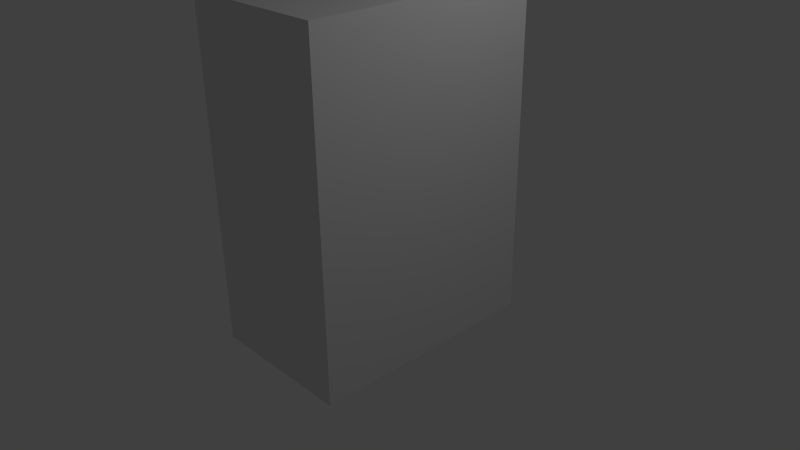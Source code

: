 # Source: Doorway.blend  (saved by Blender 2.76.0; exported with 4.5.12 LTS)
import bpy
from mathutils import Matrix  # noqa: F401  (used for matrix-valued properties, if any)

bpy.ops.wm.read_factory_settings(use_empty=True)
scene = bpy.context.scene
scene.name = 'Scene'

# ---- collections
col_collection_1 = bpy.data.collections.new('Collection 1'); scene.collection.children.link(col_collection_1)

# ---- materials (node trees are filled in below, after node groups)
mat_material = bpy.data.materials.new('Material')
mat_material.alpha_threshold = 0.0
mat_material.use_transparent_shadow = False
mat_material.roughness = 0.5
mat_material.line_color = (0.0, 0.0, 0.0, 1.0)

# ---- material node trees

# ---- world
world_world = bpy.data.worlds.new('World'); scene.world = world_world
world_world.color = (0.05088, 0.05088, 0.05088)
world_world.use_sun_shadow = False
world_world.sun_shadow_jitter_overblur = 0.0
world_world.cycles.sampling_method = 'MANUAL'
world_world.cycles.sample_map_resolution = 256

# ---- cameras
cam_camera = bpy.data.cameras.new('Camera')
cam_camera.clip_end = 100.0
cam_camera.lens = 35.0
cam_camera.sensor_width = 32.0
cam_camera.sensor_height = 18.0
cam_camera.ortho_scale = 7.314
cam_camera.dof.focus_distance = 0.0
cam_camera.dof.aperture_fstop = 128.0

# ---- lights
light_lamp = bpy.data.lights.new('Lamp', 'POINT')
light_lamp.transmission_factor = 0.0
light_lamp.cutoff_distance = 30.0
light_lamp.energy = 100.0
light_lamp.shadow_buffer_clip_start = 1.001
light_lamp.shadow_soft_size = 0.1
light_lamp.shadow_maximum_resolution = 0.006
light_lamp.use_absolute_resolution = True
light_lamp.cycles.use_multiple_importance_sampling = False

# ---- meshes
me_cube = bpy.data.meshes.new('Cube')
me_cube.from_pydata([(1.0, 1.594, -1.0), (1.0, -1.594, -1.0), (-0.919, -1.126, -0.7962), (-0.919, 1.126, -0.7962), (1.0, 1.594, 3.44), (1.0, -1.594, 3.44), (-0.919, -1.126, 2.283), (-0.919, 1.126, 2.283), (-1.0, -1.594, -1.0), (-1.0, 1.594, -1.0), (-1.0, -1.594, 3.44), (-1.0, 1.594, 3.44), (0.01917, -1.126, -0.2247), (0.01917, 1.127, -0.2164), (0.01917, -1.126, 2.283), (0.01917, 1.127, 2.292), (1.0, 0.0, -1.0), (-1.0, 4.768e-07, -1.0), (1.0, -8.345e-07, 3.44), (-1.0, 2.384e-07, 3.44), (-0.919, 4.768e-07, -0.7962), (-0.919, 2.384e-07, 3.093), (0.01917, 3.576e-07, -0.2247), (0.01917, 1.192e-07, 3.093), (-1.0, 0.797, -1.0), (-1.0, 0.797, 3.44), (-0.919, 0.5631, -0.7962), (-0.919, 0.5631, 2.916), (0.01917, 0.5638, -0.2164), (0.01917, 0.5638, 2.924), (1.0, 0.797, -1.0), (1.0, 0.797, 3.44), (1.0, -0.797, -1.0), (1.0, -0.797, 3.44), (-1.0, -0.797, -1.0), (-1.0, -0.797, 3.44), (-0.919, -0.5631, -0.7962), (-0.919, -0.5631, 2.916), (0.01917, -0.5631, -0.2247), (0.01917, -0.5631, 2.916), (-0.4499, 1.127, 2.288), (-0.4499, -1.126, 2.283), (-0.4499, -1.126, -0.2477), (-0.4499, 1.127, -0.2435), (-0.4499, 4.172e-07, -0.2477), (-0.4499, 1.788e-07, 3.093), (-0.4499, 0.5634, -0.2435), (-0.4499, 0.5634, 2.92), (-0.4499, -0.5631, 2.916), (-0.4499, -0.5631, -0.2477), (-0.8886, -1.126, 2.283), (-0.8886, -1.126, -0.5986), (-0.8886, 1.126, 2.286), (-0.8886, 1.126, -0.5966), (-0.8886, 4.47e-07, -0.5986), (-0.8886, 2.086e-07, 3.093), (-0.8886, 0.5633, -0.5966), (-0.8886, 0.5633, 2.918), (-0.8886, -0.5631, 2.916), (-0.8886, -0.5631, -0.5986), (-0.4592, 1.126, 2.287), (-0.4592, 1.126, -0.5974), (-0.4592, 4.321e-07, -0.6006), (-0.4592, 1.937e-07, 3.093), (-0.4592, 0.5634, -0.5974), (-0.4592, 0.5634, 2.919), (-0.4592, -0.5631, 2.916), (-0.4592, -0.5631, -0.6006), (-0.4592, -1.126, 2.283), (-0.4592, -1.126, -0.6006)], [], [(32, 1, 8, 34), (33, 35, 10, 5), (32, 33, 5, 1), (1, 5, 10, 8), (47, 40, 15, 29), (4, 0, 9, 11), (26, 3, 9, 24), (6, 2, 8, 10), (3, 7, 11, 9), (37, 6, 10, 35), (28, 29, 15, 13), (42, 41, 14, 12), (40, 43, 13, 15), (49, 42, 12, 38), (46, 44, 22, 28), (38, 39, 23, 22), (27, 21, 19, 25), (36, 20, 17, 34), (48, 45, 23, 39), (30, 31, 18, 16), (31, 25, 19, 18), (30, 16, 17, 24), (0, 30, 24, 9), (4, 11, 25, 31), (0, 4, 31, 30), (7, 27, 25, 11), (43, 46, 28, 13), (22, 23, 29, 28), (20, 26, 24, 17), (45, 47, 29, 23), (41, 48, 39, 14), (2, 36, 34, 8), (12, 14, 39, 38), (44, 49, 38, 22), (21, 37, 35, 19), (16, 18, 33, 32), (18, 19, 35, 33), (16, 32, 34, 17), (62, 67, 49, 44), (68, 66, 48, 41), (63, 65, 47, 45), (61, 64, 46, 43), (66, 63, 45, 48), (64, 62, 44, 46), (67, 69, 42, 49), (60, 61, 43, 40), (69, 68, 41, 42), (65, 60, 40, 47), (27, 7, 52, 57), (2, 6, 50, 51), (7, 3, 53, 52), (36, 2, 51, 59), (26, 20, 54, 56), (37, 21, 55, 58), (3, 26, 56, 53), (21, 27, 57, 55), (6, 37, 58, 50), (20, 36, 59, 54), (57, 52, 60, 65), (51, 50, 68, 69), (52, 53, 61, 60), (59, 51, 69, 67), (56, 54, 62, 64), (58, 55, 63, 66), (53, 56, 64, 61), (55, 57, 65, 63), (50, 58, 66, 68), (54, 59, 67, 62)])
me_cube.materials.append(mat_material)
me_cube.use_remesh_preserve_volume = False
me_cube.use_remesh_preserve_attributes = False
me_cube.use_mirror_vertex_groups = False
me_cube.update()

# ---- objects
ob_cube = bpy.data.objects.new('Cube', me_cube)
ob_lamp = bpy.data.objects.new('Lamp', light_lamp)
ob_camera = bpy.data.objects.new('Camera', cam_camera)

# ---- transforms, parenting, visibility, modifiers, constraints
ob_cube.location = (0.0, 0.0, 0.0)
ob_cube.lock_rotations_4d = False
ob_cube.empty_display_type = 'ARROWS'
ob_cube.lineart.crease_threshold = 0.0
ob_lamp.location = (4.076, 1.005, 5.904)
ob_lamp.rotation_euler = (0.6503, 0.05522, 1.866)
ob_lamp.lock_rotations_4d = False
ob_lamp.empty_display_type = 'ARROWS'
ob_lamp.color = (0.0, 0.0, 0.0, 0.0)
ob_lamp.lineart.crease_threshold = 0.0
ob_camera.location = (7.481, -6.508, 5.344)
ob_camera.rotation_euler = (1.109, 0.01082, 0.8149)
ob_camera.lock_rotations_4d = False
ob_camera.empty_display_type = 'ARROWS'
ob_camera.color = (0.0, 0.0, 0.0, 0.0)
ob_camera.display_type = 'WIRE'
ob_camera.lineart.crease_threshold = 0.0

# ---- collection membership
col_collection_1.objects.link(ob_cube)
col_collection_1.objects.link(ob_lamp)
col_collection_1.objects.link(ob_camera)

# ---- scene / render settings (as saved in the file)
scene.camera = ob_camera
scene.frame_start = 1; scene.frame_end = 250; scene.frame_set(1)
scene.render.engine = 'BLENDER_EEVEE_NEXT'
scene.render.resolution_percentage = 50
scene.render.dither_intensity = 0.0
scene.cycles.use_denoising = False
scene.cycles.samples = 10
scene.cycles.sampling_pattern = 'TABULATED_SOBOL'
scene.cycles.light_sampling_threshold = 0.0
scene.cycles.use_adaptive_sampling = False
scene.cycles.use_light_tree = False
scene.cycles.blur_glossy = 0.0
scene.cycles.pixel_filter_type = 'GAUSSIAN'
scene.cycles.sample_clamp_indirect = 0.0
scene.view_settings.view_transform = 'Standard'
bpy.context.view_layer.update()
